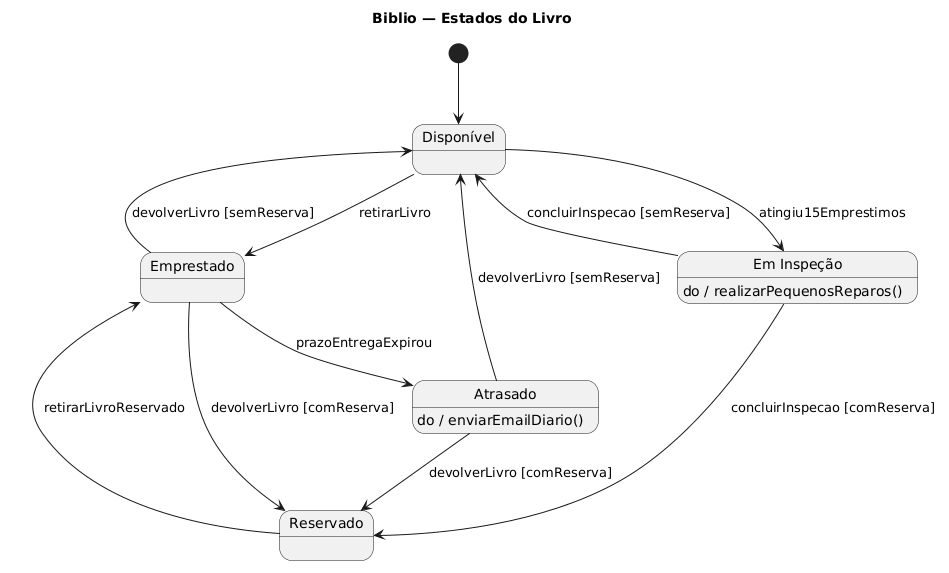

The diagram above was rendered by PlantUML. Its source (embedded in the PNG):
@startuml
title Biblio — Estados do Livro

state "Disponível" as Disponivel
state "Emprestado" as Emprestado
state "Atrasado" as Atrasado
state "Reservado" as Reservado
state "Em Inspeção" as EmInspecao

[*] --> Disponivel

Disponivel --> Emprestado : retirarLivro

Emprestado --> Atrasado : prazoEntregaExpirou

Emprestado --> Disponivel : devolverLivro [semReserva]
Emprestado --> Reservado : devolverLivro [comReserva]

Atrasado : do / enviarEmailDiario()

Atrasado --> Disponivel : devolverLivro [semReserva]
Atrasado --> Reservado : devolverLivro [comReserva]

Disponivel --> EmInspecao : atingiu15Emprestimos

EmInspecao : do / realizarPequenosReparos()

EmInspecao --> Disponivel : concluirInspecao [semReserva]
EmInspecao --> Reservado : concluirInspecao [comReserva]

Reservado --> Emprestado : retirarLivroReservado
@enduml